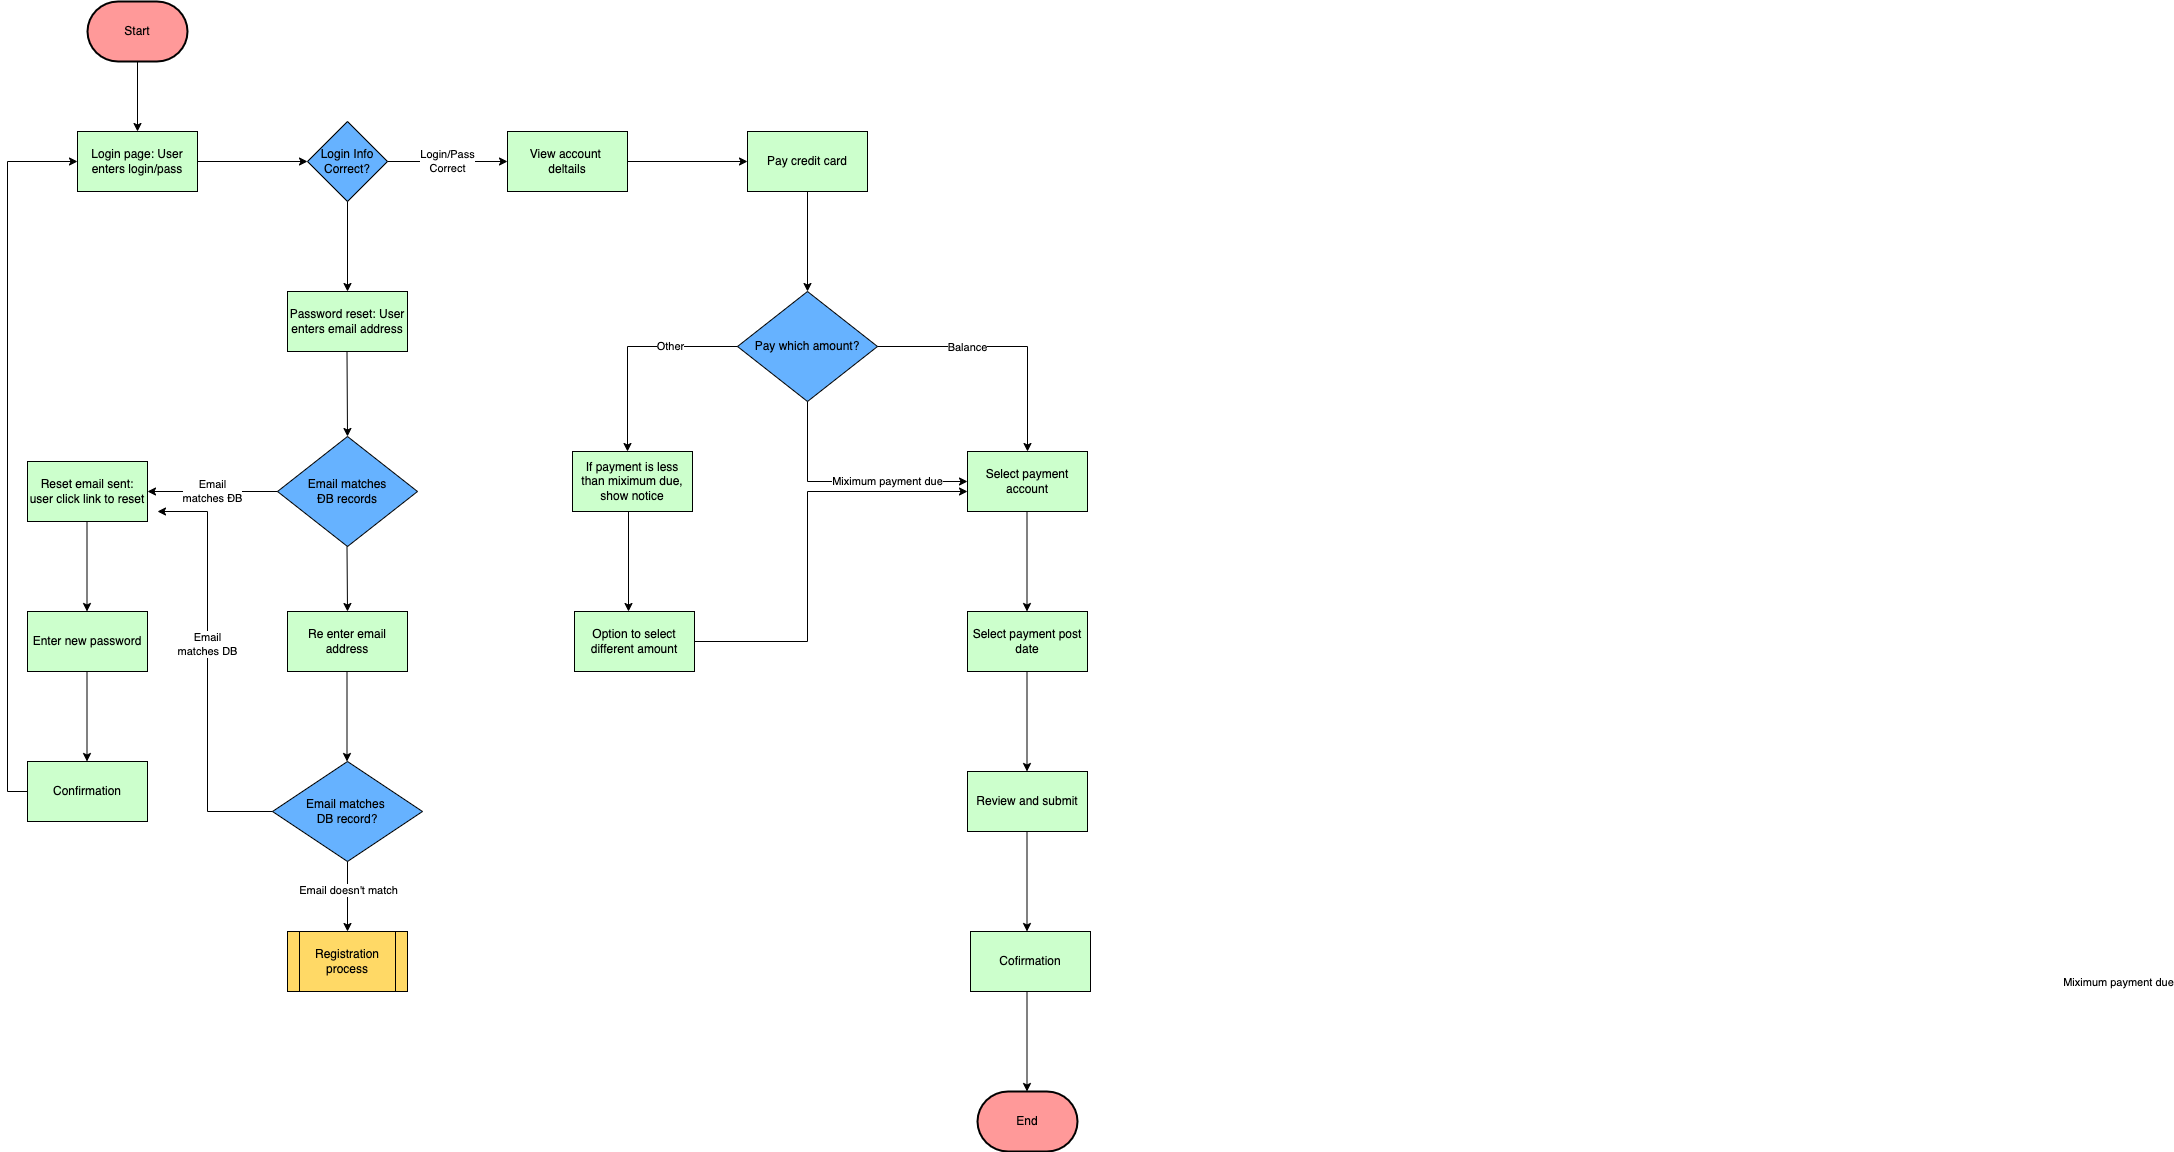

The diagram above was exported from draw.io. Its source (the exported page's mxGraphModel, read from the mxfile embedded in the PNG):
<mxGraphModel dx="1426" dy="706" grid="1" gridSize="10" guides="1" tooltips="1" connect="1" arrows="1" fold="1" page="1" pageScale="1" pageWidth="1169" pageHeight="1654" math="0" shadow="0">
  <root>
    <mxCell id="0" />
    <mxCell id="1" parent="0" />
    <mxCell id="mjH_EdaplfC0k9f_bOTB-1" value="Start" style="strokeWidth=2;html=1;shape=mxgraph.flowchart.terminator;whiteSpace=wrap;fillColor=#FF9999;" vertex="1" parent="1">
      <mxGeometry x="100" y="30" width="100" height="60" as="geometry" />
    </mxCell>
    <mxCell id="mjH_EdaplfC0k9f_bOTB-2" value="" style="endArrow=classic;html=1;rounded=0;exitX=0.5;exitY=1;exitDx=0;exitDy=0;exitPerimeter=0;" edge="1" parent="1" source="mjH_EdaplfC0k9f_bOTB-1">
      <mxGeometry width="50" height="50" relative="1" as="geometry">
        <mxPoint x="130" y="230" as="sourcePoint" />
        <mxPoint x="150" y="160" as="targetPoint" />
      </mxGeometry>
    </mxCell>
    <mxCell id="mjH_EdaplfC0k9f_bOTB-3" value="Login page: User enters login/pass" style="rounded=0;whiteSpace=wrap;html=1;fillColor=#CCFFCC;" vertex="1" parent="1">
      <mxGeometry x="90" y="160" width="120" height="60" as="geometry" />
    </mxCell>
    <mxCell id="mjH_EdaplfC0k9f_bOTB-4" value="" style="endArrow=classic;html=1;rounded=0;exitX=1;exitY=0.5;exitDx=0;exitDy=0;" edge="1" parent="1" source="mjH_EdaplfC0k9f_bOTB-3">
      <mxGeometry width="50" height="50" relative="1" as="geometry">
        <mxPoint x="310" y="210" as="sourcePoint" />
        <mxPoint x="320" y="190" as="targetPoint" />
      </mxGeometry>
    </mxCell>
    <mxCell id="mjH_EdaplfC0k9f_bOTB-5" value="Login Info&lt;br&gt;Correct?" style="rhombus;whiteSpace=wrap;html=1;fillColor=#66B2FF;" vertex="1" parent="1">
      <mxGeometry x="320" y="150" width="80" height="80" as="geometry" />
    </mxCell>
    <mxCell id="mjH_EdaplfC0k9f_bOTB-6" value="Login/Pass&lt;br&gt;Correct" style="endArrow=classic;html=1;rounded=0;exitX=1;exitY=0.5;exitDx=0;exitDy=0;" edge="1" parent="1" source="mjH_EdaplfC0k9f_bOTB-5">
      <mxGeometry width="50" height="50" relative="1" as="geometry">
        <mxPoint x="480" y="210" as="sourcePoint" />
        <mxPoint x="520" y="190" as="targetPoint" />
      </mxGeometry>
    </mxCell>
    <mxCell id="mjH_EdaplfC0k9f_bOTB-8" value="View account &lt;br&gt;deltails" style="rounded=0;whiteSpace=wrap;html=1;fillColor=#CCFFCC;" vertex="1" parent="1">
      <mxGeometry x="520" y="160" width="120" height="60" as="geometry" />
    </mxCell>
    <mxCell id="mjH_EdaplfC0k9f_bOTB-9" value="" style="endArrow=classic;html=1;rounded=0;exitX=1;exitY=0.5;exitDx=0;exitDy=0;" edge="1" parent="1" source="mjH_EdaplfC0k9f_bOTB-8">
      <mxGeometry width="50" height="50" relative="1" as="geometry">
        <mxPoint x="740" y="220" as="sourcePoint" />
        <mxPoint x="760" y="190" as="targetPoint" />
      </mxGeometry>
    </mxCell>
    <mxCell id="mjH_EdaplfC0k9f_bOTB-10" value="Pay credit card" style="rounded=0;whiteSpace=wrap;html=1;fillColor=#CCFFCC;" vertex="1" parent="1">
      <mxGeometry x="760" y="160" width="120" height="60" as="geometry" />
    </mxCell>
    <mxCell id="mjH_EdaplfC0k9f_bOTB-11" value="" style="endArrow=classic;html=1;rounded=0;exitX=0.5;exitY=1;exitDx=0;exitDy=0;" edge="1" parent="1" source="mjH_EdaplfC0k9f_bOTB-5">
      <mxGeometry width="50" height="50" relative="1" as="geometry">
        <mxPoint x="350" y="350" as="sourcePoint" />
        <mxPoint x="360" y="320" as="targetPoint" />
      </mxGeometry>
    </mxCell>
    <mxCell id="mjH_EdaplfC0k9f_bOTB-12" value="Password reset: User enters email address" style="rounded=0;whiteSpace=wrap;html=1;fillColor=#CCFFCC;" vertex="1" parent="1">
      <mxGeometry x="300" y="320" width="120" height="60" as="geometry" />
    </mxCell>
    <mxCell id="mjH_EdaplfC0k9f_bOTB-13" value="" style="endArrow=classic;html=1;rounded=0;exitX=0.5;exitY=1;exitDx=0;exitDy=0;entryX=0.5;entryY=0;entryDx=0;entryDy=0;" edge="1" parent="1">
      <mxGeometry width="50" height="50" relative="1" as="geometry">
        <mxPoint x="359.5" y="380" as="sourcePoint" />
        <mxPoint x="360" y="465" as="targetPoint" />
      </mxGeometry>
    </mxCell>
    <mxCell id="mjH_EdaplfC0k9f_bOTB-14" value="Email matches&lt;br&gt;ĐB records" style="rhombus;whiteSpace=wrap;html=1;fillColor=#66B2FF;" vertex="1" parent="1">
      <mxGeometry x="290" y="465" width="140" height="110" as="geometry" />
    </mxCell>
    <mxCell id="mjH_EdaplfC0k9f_bOTB-15" value="Email&lt;br&gt;matches ĐB" style="endArrow=classic;html=1;rounded=0;exitX=0;exitY=0.5;exitDx=0;exitDy=0;" edge="1" parent="1" source="mjH_EdaplfC0k9f_bOTB-14">
      <mxGeometry width="50" height="50" relative="1" as="geometry">
        <mxPoint x="200" y="520" as="sourcePoint" />
        <mxPoint x="160" y="520" as="targetPoint" />
      </mxGeometry>
    </mxCell>
    <mxCell id="mjH_EdaplfC0k9f_bOTB-16" value="Reset email sent: user click link to reset" style="rounded=0;whiteSpace=wrap;html=1;fillColor=#CCFFCC;" vertex="1" parent="1">
      <mxGeometry x="40" y="490" width="120" height="60" as="geometry" />
    </mxCell>
    <mxCell id="mjH_EdaplfC0k9f_bOTB-18" value="Enter new password" style="rounded=0;whiteSpace=wrap;html=1;fillColor=#CCFFCC;" vertex="1" parent="1">
      <mxGeometry x="40" y="640" width="120" height="60" as="geometry" />
    </mxCell>
    <mxCell id="mjH_EdaplfC0k9f_bOTB-19" value="" style="endArrow=classic;html=1;rounded=0;exitX=0.5;exitY=1;exitDx=0;exitDy=0;" edge="1" parent="1">
      <mxGeometry width="50" height="50" relative="1" as="geometry">
        <mxPoint x="99.5" y="550" as="sourcePoint" />
        <mxPoint x="99.5" y="640" as="targetPoint" />
      </mxGeometry>
    </mxCell>
    <mxCell id="mjH_EdaplfC0k9f_bOTB-20" value="" style="endArrow=classic;html=1;rounded=0;exitX=0.5;exitY=1;exitDx=0;exitDy=0;" edge="1" parent="1">
      <mxGeometry width="50" height="50" relative="1" as="geometry">
        <mxPoint x="99.5" y="700" as="sourcePoint" />
        <mxPoint x="99.5" y="790" as="targetPoint" />
      </mxGeometry>
    </mxCell>
    <mxCell id="mjH_EdaplfC0k9f_bOTB-21" value="Confirmation" style="rounded=0;whiteSpace=wrap;html=1;fillColor=#CCFFCC;" vertex="1" parent="1">
      <mxGeometry x="40" y="790" width="120" height="60" as="geometry" />
    </mxCell>
    <mxCell id="mjH_EdaplfC0k9f_bOTB-22" value="" style="endArrow=classic;html=1;rounded=0;exitX=0;exitY=0.5;exitDx=0;exitDy=0;entryX=0;entryY=0.5;entryDx=0;entryDy=0;" edge="1" parent="1" source="mjH_EdaplfC0k9f_bOTB-21" target="mjH_EdaplfC0k9f_bOTB-3">
      <mxGeometry width="50" height="50" relative="1" as="geometry">
        <mxPoint x="-30" y="790" as="sourcePoint" />
        <mxPoint x="20" y="740" as="targetPoint" />
        <Array as="points">
          <mxPoint x="20" y="820" />
          <mxPoint x="20" y="190" />
        </Array>
      </mxGeometry>
    </mxCell>
    <mxCell id="mjH_EdaplfC0k9f_bOTB-23" value="" style="endArrow=classic;html=1;rounded=0;exitX=0.5;exitY=1;exitDx=0;exitDy=0;" edge="1" parent="1">
      <mxGeometry width="50" height="50" relative="1" as="geometry">
        <mxPoint x="359.5" y="575" as="sourcePoint" />
        <mxPoint x="360" y="640" as="targetPoint" />
      </mxGeometry>
    </mxCell>
    <mxCell id="mjH_EdaplfC0k9f_bOTB-24" value="Re enter email address" style="rounded=0;whiteSpace=wrap;html=1;fillColor=#CCFFCC;" vertex="1" parent="1">
      <mxGeometry x="300" y="640" width="120" height="60" as="geometry" />
    </mxCell>
    <mxCell id="mjH_EdaplfC0k9f_bOTB-25" value="" style="endArrow=classic;html=1;rounded=0;exitX=0.5;exitY=1;exitDx=0;exitDy=0;" edge="1" parent="1">
      <mxGeometry width="50" height="50" relative="1" as="geometry">
        <mxPoint x="359.5" y="700" as="sourcePoint" />
        <mxPoint x="359.5" y="790" as="targetPoint" />
      </mxGeometry>
    </mxCell>
    <mxCell id="mjH_EdaplfC0k9f_bOTB-26" value="Email matches &lt;br&gt;DB record?" style="rhombus;whiteSpace=wrap;html=1;fillColor=#66B2FF;" vertex="1" parent="1">
      <mxGeometry x="285" y="790" width="150" height="100" as="geometry" />
    </mxCell>
    <mxCell id="mjH_EdaplfC0k9f_bOTB-27" value="" style="endArrow=classic;html=1;rounded=0;exitX=0;exitY=0.5;exitDx=0;exitDy=0;" edge="1" parent="1" source="mjH_EdaplfC0k9f_bOTB-26">
      <mxGeometry width="50" height="50" relative="1" as="geometry">
        <mxPoint x="210" y="820" as="sourcePoint" />
        <mxPoint x="170" y="540" as="targetPoint" />
        <Array as="points">
          <mxPoint x="220" y="840" />
          <mxPoint x="220" y="540" />
        </Array>
      </mxGeometry>
    </mxCell>
    <mxCell id="mjH_EdaplfC0k9f_bOTB-28" value="Email&lt;br&gt;matches DB" style="edgeLabel;html=1;align=center;verticalAlign=middle;resizable=0;points=[];" vertex="1" connectable="0" parent="mjH_EdaplfC0k9f_bOTB-27">
      <mxGeometry x="0.1229" y="1" relative="1" as="geometry">
        <mxPoint as="offset" />
      </mxGeometry>
    </mxCell>
    <mxCell id="mjH_EdaplfC0k9f_bOTB-29" value="" style="endArrow=classic;html=1;rounded=0;exitX=0.5;exitY=1;exitDx=0;exitDy=0;" edge="1" parent="1" source="mjH_EdaplfC0k9f_bOTB-26">
      <mxGeometry width="50" height="50" relative="1" as="geometry">
        <mxPoint x="360" y="1000" as="sourcePoint" />
        <mxPoint x="360" y="960" as="targetPoint" />
      </mxGeometry>
    </mxCell>
    <mxCell id="mjH_EdaplfC0k9f_bOTB-30" value="Email doesn't match" style="edgeLabel;html=1;align=center;verticalAlign=middle;resizable=0;points=[];" vertex="1" connectable="0" parent="mjH_EdaplfC0k9f_bOTB-29">
      <mxGeometry x="-0.2" relative="1" as="geometry">
        <mxPoint as="offset" />
      </mxGeometry>
    </mxCell>
    <mxCell id="mjH_EdaplfC0k9f_bOTB-31" value="Registration&lt;br&gt;process" style="shape=process;whiteSpace=wrap;html=1;backgroundOutline=1;fillColor=#FFD966;" vertex="1" parent="1">
      <mxGeometry x="300" y="960" width="120" height="60" as="geometry" />
    </mxCell>
    <mxCell id="mjH_EdaplfC0k9f_bOTB-32" value="" style="endArrow=classic;html=1;rounded=0;exitX=0.5;exitY=1;exitDx=0;exitDy=0;" edge="1" parent="1" source="mjH_EdaplfC0k9f_bOTB-10">
      <mxGeometry width="50" height="50" relative="1" as="geometry">
        <mxPoint x="800" y="360" as="sourcePoint" />
        <mxPoint x="820" y="320" as="targetPoint" />
      </mxGeometry>
    </mxCell>
    <mxCell id="mjH_EdaplfC0k9f_bOTB-33" value="Pay which amount?" style="rhombus;whiteSpace=wrap;html=1;fillColor=#66B2FF;" vertex="1" parent="1">
      <mxGeometry x="750" y="320" width="140" height="110" as="geometry" />
    </mxCell>
    <mxCell id="mjH_EdaplfC0k9f_bOTB-34" value="" style="endArrow=classic;html=1;rounded=0;exitX=1;exitY=0.5;exitDx=0;exitDy=0;" edge="1" parent="1" source="mjH_EdaplfC0k9f_bOTB-33">
      <mxGeometry width="50" height="50" relative="1" as="geometry">
        <mxPoint x="980" y="400" as="sourcePoint" />
        <mxPoint x="1040" y="480" as="targetPoint" />
        <Array as="points">
          <mxPoint x="1040" y="375" />
        </Array>
      </mxGeometry>
    </mxCell>
    <mxCell id="mjH_EdaplfC0k9f_bOTB-37" value="Balance" style="edgeLabel;html=1;align=center;verticalAlign=middle;resizable=0;points=[];" vertex="1" connectable="0" parent="mjH_EdaplfC0k9f_bOTB-34">
      <mxGeometry x="-0.302" relative="1" as="geometry">
        <mxPoint as="offset" />
      </mxGeometry>
    </mxCell>
    <mxCell id="mjH_EdaplfC0k9f_bOTB-35" value="" style="endArrow=classic;html=1;rounded=0;exitX=0;exitY=0.5;exitDx=0;exitDy=0;" edge="1" parent="1" source="mjH_EdaplfC0k9f_bOTB-33">
      <mxGeometry width="50" height="50" relative="1" as="geometry">
        <mxPoint x="570" y="400" as="sourcePoint" />
        <mxPoint x="640" y="480" as="targetPoint" />
        <Array as="points">
          <mxPoint x="640" y="375" />
        </Array>
      </mxGeometry>
    </mxCell>
    <mxCell id="mjH_EdaplfC0k9f_bOTB-36" value="Other" style="edgeLabel;html=1;align=center;verticalAlign=middle;resizable=0;points=[];" vertex="1" connectable="0" parent="mjH_EdaplfC0k9f_bOTB-35">
      <mxGeometry x="-0.3674" y="-2" relative="1" as="geometry">
        <mxPoint y="1" as="offset" />
      </mxGeometry>
    </mxCell>
    <mxCell id="mjH_EdaplfC0k9f_bOTB-38" value="If payment is less&lt;br&gt;than miximum due, show notice" style="rounded=0;whiteSpace=wrap;html=1;fillColor=#CCFFCC;" vertex="1" parent="1">
      <mxGeometry x="585" y="480" width="120" height="60" as="geometry" />
    </mxCell>
    <mxCell id="mjH_EdaplfC0k9f_bOTB-39" value="Select payment account" style="rounded=0;whiteSpace=wrap;html=1;fillColor=#CCFFCC;" vertex="1" parent="1">
      <mxGeometry x="980" y="480" width="120" height="60" as="geometry" />
    </mxCell>
    <mxCell id="mjH_EdaplfC0k9f_bOTB-40" value="Miximum payment due" style="endArrow=classic;html=1;rounded=0;exitX=0.5;exitY=1;exitDx=0;exitDy=0;entryX=0;entryY=0.5;entryDx=0;entryDy=0;" edge="1" parent="1" source="mjH_EdaplfC0k9f_bOTB-33" target="mjH_EdaplfC0k9f_bOTB-39">
      <mxGeometry x="0.3333" width="50" height="50" relative="1" as="geometry">
        <mxPoint x="890" y="560" as="sourcePoint" />
        <mxPoint x="940" y="510" as="targetPoint" />
        <Array as="points">
          <mxPoint x="820" y="510" />
        </Array>
        <mxPoint as="offset" />
      </mxGeometry>
    </mxCell>
    <mxCell id="mjH_EdaplfC0k9f_bOTB-41" value="Miximum payment due" style="edgeLabel;html=1;align=center;verticalAlign=middle;resizable=0;points=[];" vertex="1" connectable="0" parent="mjH_EdaplfC0k9f_bOTB-40">
      <mxGeometry x="0.2" relative="1" as="geometry">
        <mxPoint x="1246" y="500" as="offset" />
      </mxGeometry>
    </mxCell>
    <mxCell id="mjH_EdaplfC0k9f_bOTB-42" value="" style="endArrow=classic;html=1;rounded=0;exitX=0.5;exitY=1;exitDx=0;exitDy=0;" edge="1" parent="1">
      <mxGeometry width="50" height="50" relative="1" as="geometry">
        <mxPoint x="641" y="540" as="sourcePoint" />
        <mxPoint x="641" y="640" as="targetPoint" />
      </mxGeometry>
    </mxCell>
    <mxCell id="mjH_EdaplfC0k9f_bOTB-43" value="Option to select different amount" style="rounded=0;whiteSpace=wrap;html=1;fillColor=#CCFFCC;" vertex="1" parent="1">
      <mxGeometry x="587" y="640" width="120" height="60" as="geometry" />
    </mxCell>
    <mxCell id="mjH_EdaplfC0k9f_bOTB-44" value="" style="endArrow=classic;html=1;rounded=0;exitX=1;exitY=0.5;exitDx=0;exitDy=0;" edge="1" parent="1" source="mjH_EdaplfC0k9f_bOTB-43">
      <mxGeometry width="50" height="50" relative="1" as="geometry">
        <mxPoint x="840" y="670" as="sourcePoint" />
        <mxPoint x="980" y="520" as="targetPoint" />
        <Array as="points">
          <mxPoint x="820" y="670" />
          <mxPoint x="820" y="520" />
        </Array>
      </mxGeometry>
    </mxCell>
    <mxCell id="mjH_EdaplfC0k9f_bOTB-45" value="" style="endArrow=classic;html=1;rounded=0;exitX=0.5;exitY=1;exitDx=0;exitDy=0;" edge="1" parent="1">
      <mxGeometry width="50" height="50" relative="1" as="geometry">
        <mxPoint x="1039.5" y="540" as="sourcePoint" />
        <mxPoint x="1039.5" y="640" as="targetPoint" />
      </mxGeometry>
    </mxCell>
    <mxCell id="mjH_EdaplfC0k9f_bOTB-46" value="Select payment post&lt;br&gt;date" style="rounded=0;whiteSpace=wrap;html=1;fillColor=#CCFFCC;" vertex="1" parent="1">
      <mxGeometry x="980" y="640" width="120" height="60" as="geometry" />
    </mxCell>
    <mxCell id="mjH_EdaplfC0k9f_bOTB-47" value="" style="endArrow=classic;html=1;rounded=0;exitX=0.5;exitY=1;exitDx=0;exitDy=0;" edge="1" parent="1">
      <mxGeometry width="50" height="50" relative="1" as="geometry">
        <mxPoint x="1039.5" y="700" as="sourcePoint" />
        <mxPoint x="1039.5" y="800" as="targetPoint" />
      </mxGeometry>
    </mxCell>
    <mxCell id="mjH_EdaplfC0k9f_bOTB-48" value="Review and submit" style="rounded=0;whiteSpace=wrap;html=1;fillColor=#CCFFCC;" vertex="1" parent="1">
      <mxGeometry x="980" y="800" width="120" height="60" as="geometry" />
    </mxCell>
    <mxCell id="mjH_EdaplfC0k9f_bOTB-49" value="Cofirmation" style="rounded=0;whiteSpace=wrap;html=1;fillColor=#CCFFCC;" vertex="1" parent="1">
      <mxGeometry x="983" y="960" width="120" height="60" as="geometry" />
    </mxCell>
    <mxCell id="mjH_EdaplfC0k9f_bOTB-50" value="" style="endArrow=classic;html=1;rounded=0;exitX=0.5;exitY=1;exitDx=0;exitDy=0;" edge="1" parent="1">
      <mxGeometry width="50" height="50" relative="1" as="geometry">
        <mxPoint x="1039.5" y="860" as="sourcePoint" />
        <mxPoint x="1039.5" y="960" as="targetPoint" />
      </mxGeometry>
    </mxCell>
    <mxCell id="mjH_EdaplfC0k9f_bOTB-52" value="" style="endArrow=classic;html=1;rounded=0;exitX=0.5;exitY=1;exitDx=0;exitDy=0;" edge="1" parent="1">
      <mxGeometry width="50" height="50" relative="1" as="geometry">
        <mxPoint x="1039.5" y="1020" as="sourcePoint" />
        <mxPoint x="1039.5" y="1120" as="targetPoint" />
      </mxGeometry>
    </mxCell>
    <mxCell id="mjH_EdaplfC0k9f_bOTB-53" value="End" style="strokeWidth=2;html=1;shape=mxgraph.flowchart.terminator;whiteSpace=wrap;fillColor=#FF9999;" vertex="1" parent="1">
      <mxGeometry x="990" y="1120" width="100" height="60" as="geometry" />
    </mxCell>
  </root>
</mxGraphModel>